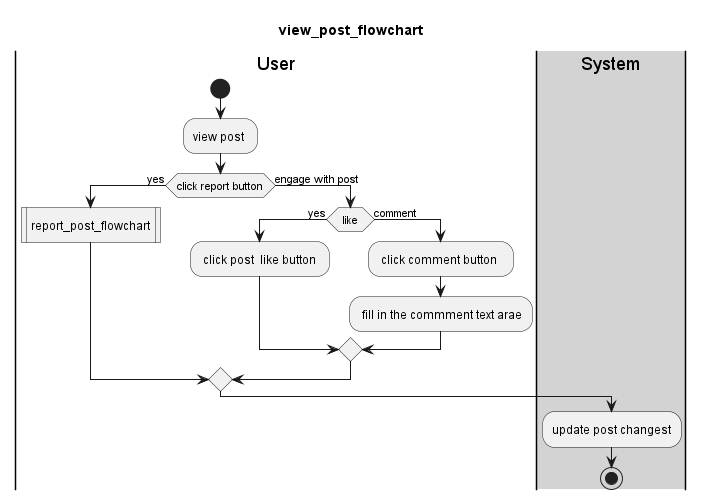

The diagram above was rendered by PlantUML. Its source (embedded in the PNG):
@startuml 
title view_post_flowchart
|User|
start
:view post ;
if (click report button)  then  (yes) 
:report_post_flowchart|
else(engage with post)
if(like) then (yes)
: click post  like button ; 
else(comment) 
: click comment button  ; 
: fill in the commment text arae; 
endif 
endif 
|#lightgray|System|
:update post changest;
stop
@enduml